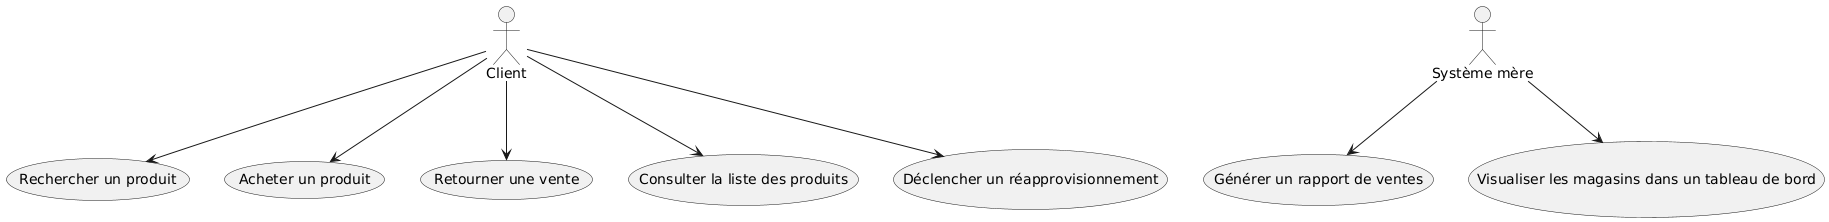

The diagram above was rendered by PlantUML. Its source (embedded in the PNG):
@startuml
actor "Client" as Client
actor "Système mère" as Systeme

usecase "Rechercher un produit" as UC1
usecase "Acheter un produit" as UC2
usecase "Retourner une vente" as UC3
usecase "Consulter la liste des produits" as UC4
usecase "Déclencher un réapprovisionnement" as UC5
usecase "Générer un rapport de ventes" as UC6
usecase "Visualiser les magasins dans un tableau de bord" as UC7

Client --> UC1
Client --> UC2
Client --> UC3
Client --> UC4
Client --> UC5
Systeme --> UC6
Systeme --> UC7
@enduml